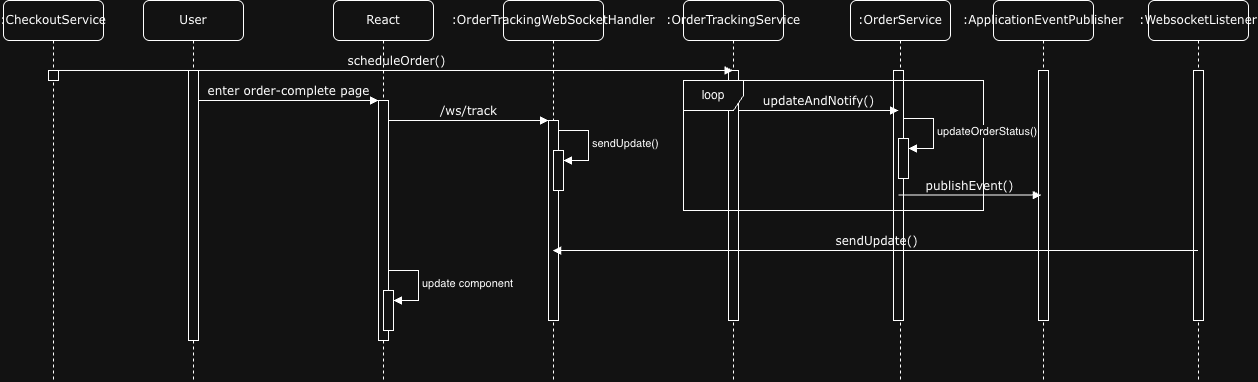

The diagram above was exported from draw.io. Its source (the exported page's mxGraphModel, read from the mxfile embedded in the PNG):
<mxGraphModel dx="2132" dy="805" grid="1" gridSize="10" guides="1" tooltips="1" connect="1" arrows="1" fold="1" page="1" pageScale="1" pageWidth="827" pageHeight="1169" math="0" shadow="0">
  <root>
    <mxCell id="0" />
    <mxCell id="1" parent="0" />
    <mxCell id="2MSYaDgspXiz7HP8UVa0-1" parent="1" style="shape=umlLifeline;perimeter=lifelinePerimeter;whiteSpace=wrap;html=1;container=1;collapsible=0;recursiveResize=0;outlineConnect=0;rounded=1;shadow=0;comic=0;labelBackgroundColor=none;strokeWidth=1;fontFamily=Verdana;fontSize=12;align=center;" value="React" vertex="1">
      <mxGeometry height="380" width="100" x="210" y="100" as="geometry" />
    </mxCell>
    <mxCell id="2MSYaDgspXiz7HP8UVa0-2" parent="2MSYaDgspXiz7HP8UVa0-1" style="html=1;points=[];perimeter=orthogonalPerimeter;rounded=0;shadow=0;comic=0;labelBackgroundColor=none;strokeWidth=1;fontFamily=Verdana;fontSize=12;align=center;" value="" vertex="1">
      <mxGeometry height="240" width="10" x="45" y="100" as="geometry" />
    </mxCell>
    <mxCell id="2MSYaDgspXiz7HP8UVa0-60" parent="2MSYaDgspXiz7HP8UVa0-1" style="html=1;points=[[0,0,0,0,5],[0,1,0,0,-5],[1,0,0,0,5],[1,1,0,0,-5]];perimeter=orthogonalPerimeter;outlineConnect=0;targetShapes=umlLifeline;portConstraint=eastwest;newEdgeStyle={&quot;curved&quot;:0,&quot;rounded&quot;:0};" value="" vertex="1">
      <mxGeometry height="40" width="10" x="50" y="290" as="geometry" />
    </mxCell>
    <mxCell id="2MSYaDgspXiz7HP8UVa0-61" edge="1" parent="2MSYaDgspXiz7HP8UVa0-1" style="html=1;align=left;spacingLeft=2;endArrow=block;rounded=0;edgeStyle=orthogonalEdgeStyle;curved=0;rounded=0;" target="2MSYaDgspXiz7HP8UVa0-60" value="update component">
      <mxGeometry relative="1" as="geometry">
        <Array as="points">
          <mxPoint x="85" y="300" />
        </Array>
        <mxPoint x="55" y="270" as="sourcePoint" />
      </mxGeometry>
    </mxCell>
    <mxCell id="2MSYaDgspXiz7HP8UVa0-3" parent="1" style="shape=umlLifeline;perimeter=lifelinePerimeter;whiteSpace=wrap;html=1;container=1;collapsible=0;recursiveResize=0;outlineConnect=0;rounded=1;shadow=0;comic=0;labelBackgroundColor=none;strokeWidth=1;fontFamily=Verdana;fontSize=12;align=center;" value=":OrderTrackingWebSocketHandler" vertex="1">
      <mxGeometry height="380" width="100" x="380" y="100" as="geometry" />
    </mxCell>
    <mxCell id="2MSYaDgspXiz7HP8UVa0-4" parent="2MSYaDgspXiz7HP8UVa0-3" style="html=1;points=[];perimeter=orthogonalPerimeter;rounded=0;shadow=0;comic=0;labelBackgroundColor=none;strokeWidth=1;fontFamily=Verdana;fontSize=12;align=center;" value="" vertex="1">
      <mxGeometry height="200" width="10" x="45" y="120" as="geometry" />
    </mxCell>
    <mxCell id="2MSYaDgspXiz7HP8UVa0-57" parent="2MSYaDgspXiz7HP8UVa0-3" style="html=1;points=[[0,0,0,0,5],[0,1,0,0,-5],[1,0,0,0,5],[1,1,0,0,-5]];perimeter=orthogonalPerimeter;outlineConnect=0;targetShapes=umlLifeline;portConstraint=eastwest;newEdgeStyle={&quot;curved&quot;:0,&quot;rounded&quot;:0};" value="" vertex="1">
      <mxGeometry height="40" width="10" x="50" y="150" as="geometry" />
    </mxCell>
    <mxCell id="2MSYaDgspXiz7HP8UVa0-58" edge="1" parent="2MSYaDgspXiz7HP8UVa0-3" style="html=1;align=left;spacingLeft=2;endArrow=block;rounded=0;edgeStyle=orthogonalEdgeStyle;curved=0;rounded=0;" target="2MSYaDgspXiz7HP8UVa0-57" value="sendUpdate()">
      <mxGeometry relative="1" as="geometry">
        <Array as="points">
          <mxPoint x="85" y="160" />
        </Array>
        <mxPoint x="55" y="130" as="sourcePoint" />
      </mxGeometry>
    </mxCell>
    <mxCell id="2MSYaDgspXiz7HP8UVa0-5" parent="1" style="shape=umlLifeline;perimeter=lifelinePerimeter;whiteSpace=wrap;html=1;container=1;collapsible=0;recursiveResize=0;outlineConnect=0;rounded=1;shadow=0;comic=0;labelBackgroundColor=none;strokeWidth=1;fontFamily=Verdana;fontSize=12;align=center;" value=":OrderTrackingService" vertex="1">
      <mxGeometry height="380" width="100" x="560" y="100" as="geometry" />
    </mxCell>
    <mxCell id="2MSYaDgspXiz7HP8UVa0-6" parent="1" style="shape=umlLifeline;perimeter=lifelinePerimeter;whiteSpace=wrap;html=1;container=1;collapsible=0;recursiveResize=0;outlineConnect=0;rounded=1;shadow=0;comic=0;labelBackgroundColor=none;strokeWidth=1;fontFamily=Verdana;fontSize=12;align=center;" value=":OrderService" vertex="1">
      <mxGeometry height="380" width="100" x="727" y="100" as="geometry" />
    </mxCell>
    <mxCell id="2MSYaDgspXiz7HP8UVa0-46" parent="2MSYaDgspXiz7HP8UVa0-6" style="html=1;points=[];perimeter=orthogonalPerimeter;rounded=0;shadow=0;comic=0;labelBackgroundColor=none;strokeWidth=1;fontFamily=Verdana;fontSize=12;align=center;" value="" vertex="1">
      <mxGeometry height="250" width="10" x="43" y="70" as="geometry" />
    </mxCell>
    <mxCell id="2MSYaDgspXiz7HP8UVa0-7" parent="1" style="shape=umlLifeline;perimeter=lifelinePerimeter;whiteSpace=wrap;html=1;container=1;collapsible=0;recursiveResize=0;outlineConnect=0;rounded=1;shadow=0;comic=0;labelBackgroundColor=none;strokeWidth=1;fontFamily=Verdana;fontSize=12;align=center;" value=":ApplicationEventPublisher" vertex="1">
      <mxGeometry height="380" width="100" x="870" y="100" as="geometry" />
    </mxCell>
    <mxCell id="2MSYaDgspXiz7HP8UVa0-52" parent="2MSYaDgspXiz7HP8UVa0-7" style="html=1;points=[];perimeter=orthogonalPerimeter;rounded=0;shadow=0;comic=0;labelBackgroundColor=none;strokeWidth=1;fontFamily=Verdana;fontSize=12;align=center;" value="" vertex="1">
      <mxGeometry height="250" width="10" x="45" y="70" as="geometry" />
    </mxCell>
    <mxCell id="2MSYaDgspXiz7HP8UVa0-8" parent="1" style="shape=umlLifeline;perimeter=lifelinePerimeter;whiteSpace=wrap;html=1;container=1;collapsible=0;recursiveResize=0;outlineConnect=0;rounded=1;shadow=0;comic=0;labelBackgroundColor=none;strokeWidth=1;fontFamily=Verdana;fontSize=12;align=center;" value=":WebsocketListener" vertex="1">
      <mxGeometry height="380" width="100" x="1025" y="100" as="geometry" />
    </mxCell>
    <mxCell id="2MSYaDgspXiz7HP8UVa0-54" parent="2MSYaDgspXiz7HP8UVa0-8" style="html=1;points=[];perimeter=orthogonalPerimeter;rounded=0;shadow=0;comic=0;labelBackgroundColor=none;strokeWidth=1;fontFamily=Verdana;fontSize=12;align=center;" value="" vertex="1">
      <mxGeometry height="250" width="10" x="45" y="70" as="geometry" />
    </mxCell>
    <mxCell id="2MSYaDgspXiz7HP8UVa0-9" parent="1" style="shape=umlLifeline;perimeter=lifelinePerimeter;whiteSpace=wrap;html=1;container=1;collapsible=0;recursiveResize=0;outlineConnect=0;rounded=1;shadow=0;comic=0;labelBackgroundColor=none;strokeWidth=1;fontFamily=Verdana;fontSize=12;align=center;" value="User" vertex="1">
      <mxGeometry height="380" width="100" x="20" y="100" as="geometry" />
    </mxCell>
    <mxCell id="2MSYaDgspXiz7HP8UVa0-10" parent="2MSYaDgspXiz7HP8UVa0-9" style="html=1;points=[];perimeter=orthogonalPerimeter;rounded=0;shadow=0;comic=0;labelBackgroundColor=none;strokeWidth=1;fontFamily=Verdana;fontSize=12;align=center;" value="" vertex="1">
      <mxGeometry height="270" width="10" x="45" y="70" as="geometry" />
    </mxCell>
    <mxCell id="2MSYaDgspXiz7HP8UVa0-11" parent="1" style="html=1;points=[];perimeter=orthogonalPerimeter;rounded=0;shadow=0;comic=0;labelBackgroundColor=none;strokeWidth=1;fontFamily=Verdana;fontSize=12;align=center;" value="" vertex="1">
      <mxGeometry height="250" width="10" x="605" y="170" as="geometry" />
    </mxCell>
    <mxCell id="2MSYaDgspXiz7HP8UVa0-24" edge="1" parent="1" source="2MSYaDgspXiz7HP8UVa0-10" style="html=1;verticalAlign=bottom;endArrow=block;entryX=0;entryY=0;labelBackgroundColor=none;fontFamily=Verdana;fontSize=12;edgeStyle=elbowEdgeStyle;elbow=vertical;rounded=0;" target="2MSYaDgspXiz7HP8UVa0-2" value="enter order-complete page">
      <mxGeometry relative="1" x="0.0044" as="geometry">
        <mxPoint as="offset" />
        <mxPoint x="240" y="210" as="sourcePoint" />
      </mxGeometry>
    </mxCell>
    <mxCell id="2MSYaDgspXiz7HP8UVa0-42" parent="1" style="shape=umlLifeline;perimeter=lifelinePerimeter;whiteSpace=wrap;html=1;container=1;collapsible=0;recursiveResize=0;outlineConnect=0;rounded=1;shadow=0;comic=0;labelBackgroundColor=none;strokeWidth=1;fontFamily=Verdana;fontSize=12;align=center;" value=":CheckoutService" vertex="1">
      <mxGeometry height="380" width="100" x="-120" y="100" as="geometry" />
    </mxCell>
    <mxCell id="2MSYaDgspXiz7HP8UVa0-43" parent="2MSYaDgspXiz7HP8UVa0-42" style="html=1;points=[];perimeter=orthogonalPerimeter;rounded=0;shadow=0;comic=0;labelBackgroundColor=none;strokeWidth=1;fontFamily=Verdana;fontSize=12;align=center;" value="" vertex="1">
      <mxGeometry height="10" width="10" x="45" y="70" as="geometry" />
    </mxCell>
    <mxCell id="2MSYaDgspXiz7HP8UVa0-25" edge="1" parent="1" style="html=1;verticalAlign=bottom;endArrow=block;entryX=0;entryY=0;labelBackgroundColor=none;fontFamily=Verdana;fontSize=12;edgeStyle=elbowEdgeStyle;elbow=vertical;rounded=0;" value="/ws/track">
      <mxGeometry relative="1" as="geometry">
        <mxPoint as="offset" />
        <mxPoint x="265" y="220" as="sourcePoint" />
        <mxPoint x="425" y="220.00000000000023" as="targetPoint" />
      </mxGeometry>
    </mxCell>
    <mxCell id="2MSYaDgspXiz7HP8UVa0-44" edge="1" parent="1" source="2MSYaDgspXiz7HP8UVa0-43" style="html=1;verticalAlign=bottom;endArrow=block;labelBackgroundColor=none;fontFamily=Verdana;fontSize=12;edgeStyle=elbowEdgeStyle;elbow=vertical;rounded=0;exitX=0.76;exitY=-0.001;exitDx=0;exitDy=0;exitPerimeter=0;" target="2MSYaDgspXiz7HP8UVa0-5" value="scheduleOrder()">
      <mxGeometry relative="1" x="0.0044" as="geometry">
        <mxPoint as="offset" />
        <mxPoint x="-60" y="170" as="sourcePoint" />
        <mxPoint x="120" y="170" as="targetPoint" />
      </mxGeometry>
    </mxCell>
    <mxCell id="2MSYaDgspXiz7HP8UVa0-45" edge="1" parent="1" style="html=1;verticalAlign=bottom;endArrow=block;entryX=0;entryY=0;labelBackgroundColor=none;fontFamily=Verdana;fontSize=12;edgeStyle=elbowEdgeStyle;elbow=vertical;rounded=0;" value="updateAndNotify()">
      <mxGeometry relative="1" as="geometry">
        <mxPoint as="offset" />
        <mxPoint x="615" y="210" as="sourcePoint" />
        <mxPoint x="775" y="210.00000000000023" as="targetPoint" />
      </mxGeometry>
    </mxCell>
    <mxCell id="2MSYaDgspXiz7HP8UVa0-48" parent="1" style="shape=umlFrame;whiteSpace=wrap;html=1;pointerEvents=0;" value="loop" vertex="1">
      <mxGeometry height="130" width="300" x="560" y="180" as="geometry" />
    </mxCell>
    <mxCell id="2MSYaDgspXiz7HP8UVa0-49" parent="1" style="html=1;points=[[0,0,0,0,5],[0,1,0,0,-5],[1,0,0,0,5],[1,1,0,0,-5]];perimeter=orthogonalPerimeter;outlineConnect=0;targetShapes=umlLifeline;portConstraint=eastwest;newEdgeStyle={&quot;curved&quot;:0,&quot;rounded&quot;:0};" value="" vertex="1">
      <mxGeometry height="40" width="10" x="775" y="238" as="geometry" />
    </mxCell>
    <mxCell id="2MSYaDgspXiz7HP8UVa0-50" edge="1" parent="1" style="html=1;align=left;spacingLeft=2;endArrow=block;rounded=0;edgeStyle=orthogonalEdgeStyle;curved=0;rounded=0;" target="2MSYaDgspXiz7HP8UVa0-49" value="updateOrderStatus()">
      <mxGeometry relative="1" as="geometry">
        <Array as="points">
          <mxPoint x="810" y="248" />
        </Array>
        <mxPoint x="780" y="218" as="sourcePoint" />
      </mxGeometry>
    </mxCell>
    <mxCell id="2MSYaDgspXiz7HP8UVa0-53" edge="1" parent="1" style="html=1;verticalAlign=bottom;endArrow=block;labelBackgroundColor=none;fontFamily=Verdana;fontSize=12;edgeStyle=elbowEdgeStyle;elbow=vertical;rounded=0;" value="publishEvent()">
      <mxGeometry relative="1" x="-0.0028" as="geometry">
        <mxPoint as="offset" />
        <Array as="points">
          <mxPoint x="838.3" y="294.6" />
        </Array>
        <mxPoint x="774.9999999999998" y="294.6" as="sourcePoint" />
        <mxPoint x="917.8" y="294.6" as="targetPoint" />
      </mxGeometry>
    </mxCell>
    <mxCell id="2MSYaDgspXiz7HP8UVa0-55" edge="1" parent="1" source="2MSYaDgspXiz7HP8UVa0-8" style="html=1;verticalAlign=bottom;endArrow=block;labelBackgroundColor=none;fontFamily=Verdana;fontSize=12;edgeStyle=elbowEdgeStyle;elbow=vertical;rounded=0;" target="2MSYaDgspXiz7HP8UVa0-3" value="sendUpdate()">
      <mxGeometry relative="1" x="-0.0025" as="geometry">
        <mxPoint as="offset" />
        <Array as="points">
          <mxPoint x="930" y="350" />
        </Array>
        <mxPoint x="876.7" y="350" as="sourcePoint" />
        <mxPoint x="676.7" y="350" as="targetPoint" />
      </mxGeometry>
    </mxCell>
  </root>
</mxGraphModel>